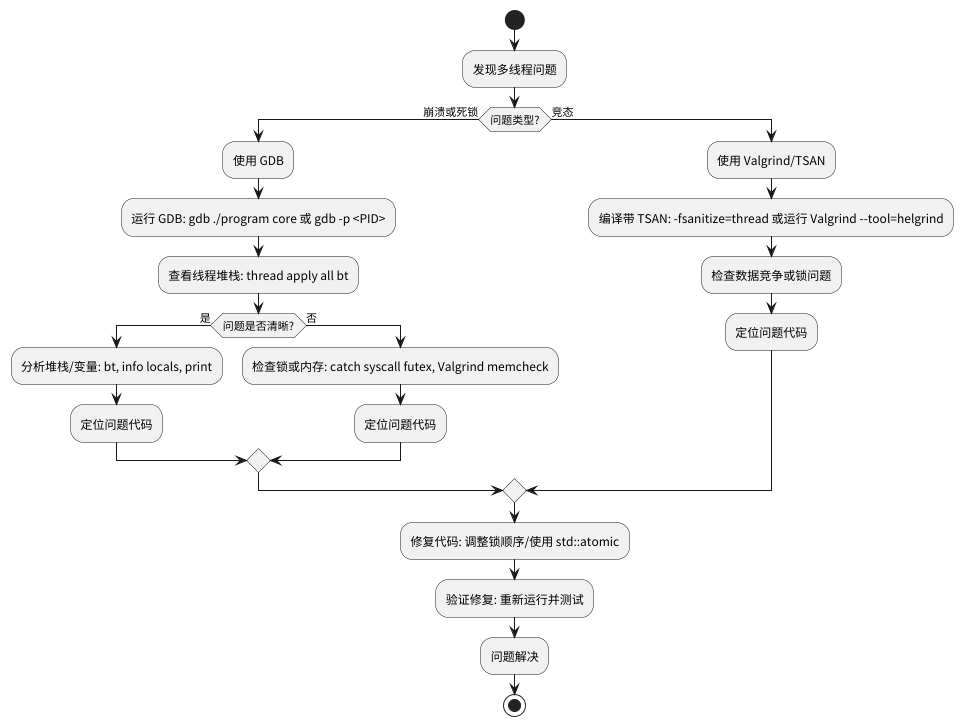

The diagram above was rendered by PlantUML. Its source (embedded in the PNG):
@startuml
start
:发现多线程问题;
if (问题类型?) then (崩溃或死锁)
    :使用 GDB;
    :运行 GDB: gdb ./program core 或 gdb -p <PID>;
    :查看线程堆栈: thread apply all bt;
    if (问题是否清晰?) then (是)
        :分析堆栈/变量: bt, info locals, print;
        :定位问题代码;
    else (否)
        :检查锁或内存: catch syscall futex, Valgrind memcheck;
        :定位问题代码;
    endif
else (竞态)
    :使用 Valgrind/TSAN;
    :编译带 TSAN: -fsanitize=thread 或运行 Valgrind --tool=helgrind;
    :检查数据竞争或锁问题;
    :定位问题代码;
endif
:修复代码: 调整锁顺序/使用 std::atomic;
:验证修复: 重新运行并测试;
:问题解决;
stop
@enduml